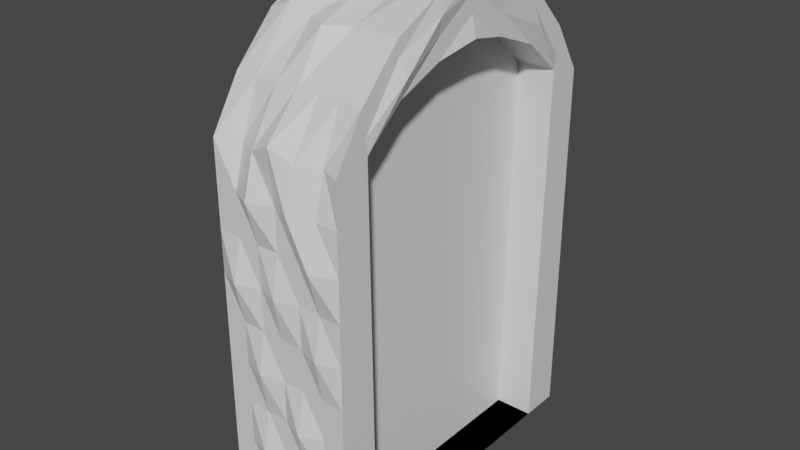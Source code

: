 # Source: Level_door.blend  (saved by Blender 2.83.19; exported with 4.5.12 LTS)
import bpy
from mathutils import Matrix  # noqa: F401  (used for matrix-valued properties, if any)

bpy.ops.wm.read_factory_settings(use_empty=True)
scene = bpy.context.scene
scene.name = 'Scene'

# ---- collections
col_collection = bpy.data.collections.new('Collection'); scene.collection.children.link(col_collection)

# ---- materials (node trees are filled in below, after node groups)
mat_material = bpy.data.materials.new('Material')
mat_material.alpha_threshold = 0.0
mat_material.use_transparent_shadow = False
mat_material.line_color = (0.0, 0.0, 0.0, 1.0)

# ---- material node trees
mat_material.use_nodes = True; mat_material.node_tree.nodes.clear()
_N = mat_material.node_tree.nodes; _L = mat_material.node_tree.links
n0 = _N.new('ShaderNodeOutputMaterial'); n0.name = 'Material Output'; n0.location = (300, 300)
n1 = _N.new('ShaderNodeBsdfPrincipled'); n1.name = 'Principled BSDF'; n1.location = (10, 300)
n1.distribution = 'GGX'
n1.subsurface_method = 'BURLEY'
n1.inputs[2].default_value = 0.4
n1.inputs[3].default_value = 1.45
n1.inputs[27].default_value = (0.0, 0.0, 0.0, 1.0)
n1.inputs[28].default_value = 1.0
_L.new(n1.outputs[0], n0.inputs[0])
n0.is_active_output = True

# ---- world
world_world = bpy.data.worlds.new('World'); scene.world = world_world
world_world.use_nodes = True; world_world.node_tree.nodes.clear()
_N = world_world.node_tree.nodes; _L = world_world.node_tree.links
n0 = _N.new('ShaderNodeOutputWorld'); n0.name = 'World Output'; n0.location = (300, 300)
n1 = _N.new('ShaderNodeBackground'); n1.name = 'Background'; n1.location = (10, 300)
n1.inputs[0].default_value = (0.05088, 0.05088, 0.05088, 1.0)
_L.new(n1.outputs[0], n0.inputs[0])
n0.is_active_output = True
world_world.color = (0.05088, 0.05088, 0.05088)
world_world.use_sun_shadow = False
world_world.sun_shadow_jitter_overblur = 0.0

# ---- meshes
me_cube = bpy.data.meshes.new('Cube')
me_cube.from_pydata([(0.4182, -1.327, 5.224), (0.4182, -0.6257, 5.5), (1.0, -2.453, 4.595), (1.0, -2.453, -1.0), (0.4182, 0.0, 5.636), (1.0, -1.327, 5.224), (-1.0, -2.453, 4.595), (-1.0, -2.453, -1.0), (1.0, -1.922, 4.717), (1.067, 0.0, 5.636), (-1.0, 0.0, -1.0), (-1.173, -0.3929, -1.0), (-1.0, -0.9462, -1.0), (1.0, -1.842, -1.0), (1.0, -0.6257, 5.5), (1.0, 0.0, 6.456), (1.0, -0.6551, 6.321), (1.0, -1.373, 5.968), (-1.0, -1.373, 5.968), (-1.0, -0.6551, 6.321), (-1.0, 0.0, 6.456), (1.0, -1.223, -1.0), (-1.0, -1.996, 5.323), (1.0, -0.9462, -1.0), (1.0, -0.3929, -1.0), (1.0, 0.0, -1.0), (1.0, -1.996, 5.323), (-1.0, -1.223, -1.0), (0.4182, -1.922, 4.717), (0.4182, -1.842, -1.0), (0.4182, -1.223, -1.0), (0.4182, -0.9462, -1.0), (0.4182, -0.3929, -1.0), (0.4182, 0.0, -1.0), (1.0, -1.359, 5.746), (1.105, -1.344, 5.498), (1.0, -1.974, 5.142), (1.0, -1.949, 4.94), (1.0, 0.0, 6.211), (1.0, 0.0, 5.937), (1.058, -0.6463, 6.076), (1.0, -0.6365, 5.802), (0.6667, -2.292, 4.595), (0.3333, -2.453, 4.595), (-2.794e-08, -2.524, 4.764), (-0.3333, -2.453, 4.595), (-0.6667, -2.265, 4.595), (-0.6667, -2.583, -1.0), (-0.3333, -2.644, -1.0), (2.98e-08, -2.593, -1.0), (0.3333, -2.453, -1.0), (0.6667, -2.453, -1.0), (-0.6667, -1.996, 5.323), (-0.3333, -1.996, 5.323), (2.98e-08, -1.996, 5.323), (0.3333, -1.996, 5.323), (0.6667, -1.996, 5.323), (-0.6667, 0.0, 6.456), (-0.3333, 0.0, 6.456), (2.98e-08, 0.0, 6.456), (0.3333, 0.0, 6.456), (0.6667, 0.0, 6.456), (-0.6667, -0.6551, 6.321), (-0.3333, -0.6551, 6.423), (2.98e-08, -0.6551, 6.321), (0.3333, -0.6551, 6.215), (0.6667, -0.6551, 6.321), (-0.6667, -1.373, 6.109), (-0.3333, -1.373, 5.968), (2.98e-08, -1.563, 5.968), (0.3333, -1.373, 5.968), (0.6667, -1.373, 5.968), (-1.0, -2.453, -0.3783), (-1.0, -2.453, 0.2433), (-1.0, -2.453, 0.865), (-1.0, -2.453, 1.487), (-1.0, -2.453, 2.108), (-1.0, -2.453, 2.73), (-1.0, -2.453, 3.352), (-1.0, -2.453, 3.973), (1.0, -2.453, 3.973), (1.0, -2.453, 3.352), (1.0, -2.453, 2.73), (1.0, -2.453, 2.108), (1.0, -2.453, 1.487), (1.0, -2.453, 0.865), (1.0, -2.453, 0.2433), (1.0, -2.453, -0.3783), (-1.285, -1.91, 4.621), (-1.0, -1.824, 3.918), (-1.356, -1.738, 3.215), (-1.0, -1.652, 2.513), (-1.0, -1.566, 1.81), (-1.209, -1.481, 1.108), (-1.0, -1.395, 0.4052), (-1.124, -1.309, -0.3796), (-1.0, -1.326, 5.194), (-1.0, -1.278, 4.42), (-1.0, -1.231, 3.645), (-1.0, -1.183, 2.871), (-1.0, -1.136, 2.097), (-1.0, -1.088, 1.323), (-1.0, -1.041, 0.5484), (-1.0, -0.9936, -0.2258), (-1.228, -0.626, 5.508), (-1.0, -0.5968, 4.694), (-1.298, -0.5677, 3.881), (-1.0, -0.5385, 3.067), (-1.247, -0.5094, 2.254), (-1.0, -0.4803, 1.44), (-1.198, -0.4511, 0.627), (-1.0, -0.422, -0.1865), (-1.0, 0.0, 5.627), (-1.0, 0.0, 4.799), (-1.0, 0.0, 3.97), (-1.0, 0.0, 3.142), (-1.0, 0.0, 2.314), (-1.0, 0.0, 1.485), (-1.0, 0.0, 0.6568), (-1.0, 0.0, -0.1716), (0.6667, -2.453, 3.973), (0.6667, -2.619, 3.352), (0.6667, -2.453, 2.73), (0.6667, -2.561, 2.108), (0.6667, -2.453, 1.487), (0.6667, -2.453, 0.865), (0.6667, -2.453, 0.2433), (0.6667, -2.576, -0.3783), (0.3333, -2.603, 3.973), (0.3333, -2.453, 3.352), (0.3333, -2.453, 2.73), (0.3333, -2.453, 2.108), (0.3333, -2.453, 1.487), (0.3333, -2.587, 0.865), (0.3333, -2.453, 0.2433), (0.3333, -2.453, -0.3783), (-2.318e-08, -2.453, 3.973), (-1.656e-08, -2.453, 3.352), (-9.934e-09, -2.567, 2.73), (-3.311e-09, -2.453, 2.108), (3.311e-09, -2.453, 1.487), (9.934e-09, -2.453, 0.865), (1.656e-08, -2.453, 0.2433), (2.318e-08, -2.453, -0.3783), (-0.3333, -2.622, 3.973), (-0.3333, -2.453, 3.352), (-0.3333, -2.453, 2.73), (-0.3333, -2.453, 2.108), (-0.3333, -2.563, 1.487), (-0.3333, -2.453, 0.865), (-0.3333, -2.565, 0.2433), (-0.3333, -2.453, -0.3783), (-0.6667, -2.453, 3.973), (-0.6667, -2.453, 3.352), (-0.6667, -2.591, 2.73), (-0.6667, -2.453, 2.108), (-0.6667, -2.453, 1.487), (-0.6667, -2.453, 0.865), (-0.6667, -2.453, 0.2433), (-0.6667, -2.453, -0.3783)], [], [(52, 22, 6, 46), (152, 46, 6, 79), (23, 24, 32, 31), (27, 21, 13, 3, 51, 50, 49, 48, 47, 7), (5, 8, 28, 0), (31, 0, 28, 30), (32, 1, 0, 31), (33, 4, 1, 32), (40, 38, 15, 16), (8, 13, 29, 28), (21, 23, 31, 30), (36, 34, 17, 26), (13, 8, 37, 36, 26, 2, 80, 81, 82, 83, 84, 85, 86, 87, 3), (34, 40, 16, 17), (10, 25, 24, 11), (11, 24, 23, 12), (88, 22, 18, 96), (96, 18, 19, 104), (104, 19, 20, 112), (30, 28, 29), (67, 18, 22, 52), (12, 23, 21, 27), (9, 14, 1, 4), (79, 6, 22, 88), (57, 20, 19, 62), (62, 19, 18, 67), (13, 21, 30, 29), (14, 5, 0, 1), (24, 25, 33, 32), (5, 14, 41, 35), (35, 41, 40, 34), (8, 5, 35, 37), (37, 35, 34, 36), (14, 9, 39, 41), (41, 39, 38, 40), (16, 66, 71, 17), (66, 65, 70, 71), (65, 64, 69, 70), (64, 63, 68, 69), (63, 62, 67, 68), (15, 61, 66, 16), (61, 60, 65, 66), (60, 59, 64, 65), (59, 58, 63, 64), (58, 57, 62, 63), (17, 71, 56, 26), (71, 70, 55, 56), (70, 69, 54, 55), (69, 68, 53, 54), (68, 67, 52, 53), (80, 2, 42, 120), (120, 42, 43, 128), (128, 43, 44, 136), (136, 44, 45, 144), (144, 45, 46, 152), (26, 56, 42, 2), (56, 55, 43, 42), (55, 54, 44, 43), (54, 53, 45, 44), (53, 52, 46, 45), (48, 151, 159, 47), (151, 150, 158, 159), (150, 149, 157, 158), (149, 148, 156, 157), (148, 147, 155, 156), (147, 146, 154, 155), (146, 145, 153, 154), (145, 144, 152, 153), (49, 143, 151, 48), (143, 142, 150, 151), (142, 141, 149, 150), (141, 140, 148, 149), (140, 139, 147, 148), (139, 138, 146, 147), (138, 137, 145, 146), (137, 136, 144, 145), (50, 135, 143, 49), (135, 134, 142, 143), (134, 133, 141, 142), (133, 132, 140, 141), (132, 131, 139, 140), (131, 130, 138, 139), (130, 129, 137, 138), (129, 128, 136, 137), (51, 127, 135, 50), (127, 126, 134, 135), (126, 125, 133, 134), (125, 124, 132, 133), (124, 123, 131, 132), (123, 122, 130, 131), (122, 121, 129, 130), (121, 120, 128, 129), (3, 87, 127, 51), (87, 86, 126, 127), (86, 85, 125, 126), (85, 84, 124, 125), (84, 83, 123, 124), (83, 82, 122, 123), (82, 81, 121, 122), (81, 80, 120, 121), (7, 72, 95, 27), (72, 73, 94, 95), (73, 74, 93, 94), (74, 75, 92, 93), (75, 76, 91, 92), (76, 77, 90, 91), (77, 78, 89, 90), (78, 79, 88, 89), (11, 111, 119, 10), (111, 110, 118, 119), (110, 109, 117, 118), (109, 108, 116, 117), (108, 107, 115, 116), (107, 106, 114, 115), (106, 105, 113, 114), (105, 104, 112, 113), (12, 103, 111, 11), (103, 102, 110, 111), (102, 101, 109, 110), (101, 100, 108, 109), (100, 99, 107, 108), (99, 98, 106, 107), (98, 97, 105, 106), (97, 96, 104, 105), (27, 95, 103, 12), (95, 94, 102, 103), (94, 93, 101, 102), (93, 92, 100, 101), (92, 91, 99, 100), (91, 90, 98, 99), (90, 89, 97, 98), (89, 88, 96, 97), (47, 159, 72, 7), (159, 158, 73, 72), (158, 157, 74, 73), (157, 156, 75, 74), (156, 155, 76, 75), (155, 154, 77, 76), (154, 153, 78, 77), (153, 152, 79, 78)])
_uv = me_cube.uv_layers.new(name='UVMap')
_uv.uv.foreach_set('vector', [0.8333, 0.7292, 0.875, 0.7292, 0.875, 0.75, 0.8333, 0.75, 0.5972, 0.9583, 0.625, 0.9583, 0.625, 1.0, 0.5972, 1.0, 0.375, 0.7083, 0.375, 0.6667, 0.375, 0.6667, 0.375, 0.7083, 0.125, 0.7292, 0.375, 0.7292, 0.375, 0.7397, 0.375, 0.75, 0.3333, 0.75, 0.2917, 0.75, 0.25, 0.75, 0.2083, 0.75, 0.1667, 0.75, 0.125, 0.75, 0.5983, 0.7083, 0.601, 0.7292, 0.601, 0.7292, 0.5983, 0.7083, 0.375, 0.7083, 0.5983, 0.7083, 0.601, 0.7292, 0.375, 0.7292, 0.375, 0.6667, 0.5969, 0.6667, 0.5983, 0.7083, 0.375, 0.7083, 0.375, 0.625, 0.5975, 0.625, 0.5969, 0.6667, 0.375, 0.6667, 0.6166, 0.6667, 0.6168, 0.625, 0.625, 0.625, 0.625, 0.6667, 0.601, 0.7292, 0.375, 0.7397, 0.375, 0.7397, 0.601, 0.7292, 0.375, 0.7292, 0.375, 0.7083, 0.375, 0.7083, 0.375, 0.7292, 0.6178, 0.7292, 0.617, 0.7083, 0.625, 0.7083, 0.625, 0.7292, 0.375, 0.7397, 0.601, 0.7292, 0.6098, 0.7292, 0.6178, 0.7292, 0.625, 0.7292, 0.625, 0.75, 0.5972, 0.75, 0.5694, 0.75, 0.5417, 0.75, 0.5139, 0.75, 0.4861, 0.75, 0.4583, 0.75, 0.4306, 0.75, 0.4028, 0.75, 0.375, 0.75, 0.617, 0.7083, 0.6166, 0.6667, 0.625, 0.6667, 0.625, 0.7083, 0.125, 0.625, 0.375, 0.625, 0.375, 0.6667, 0.125, 0.6667, 0.125, 0.6667, 0.375, 0.6667, 0.375, 0.7083, 0.125, 0.7083, 0.5972, 0.02083, 0.625, 0.02083, 0.625, 0.04167, 0.5972, 0.04167, 0.5972, 0.04167, 0.625, 0.04167, 0.625, 0.08333, 0.5972, 0.08333, 0.5972, 0.08333, 0.625, 0.08333, 0.625, 0.125, 0.5972, 0.125, 0.375, 0.7292, 0.601, 0.7292, 0.375, 0.7397, 0.8333, 0.7083, 0.875, 0.7083, 0.875, 0.7292, 0.8333, 0.7292, 0.125, 0.7083, 0.375, 0.7083, 0.375, 0.7292, 0.125, 0.7292, 0.5975, 0.625, 0.5969, 0.6667, 0.5969, 0.6667, 0.5975, 0.625, 0.5972, 0.0, 0.625, 0.0, 0.625, 0.02083, 0.5972, 0.02083, 0.8333, 0.625, 0.875, 0.625, 0.875, 0.6667, 0.8333, 0.6667, 0.8333, 0.6667, 0.875, 0.6667, 0.875, 0.7083, 0.8333, 0.7083, 0.375, 0.7397, 0.375, 0.7292, 0.375, 0.7292, 0.375, 0.7397, 0.5969, 0.6667, 0.5983, 0.7083, 0.5983, 0.7083, 0.5969, 0.6667, 0.375, 0.6667, 0.375, 0.625, 0.375, 0.625, 0.375, 0.6667, 0.5983, 0.7083, 0.5969, 0.6667, 0.6073, 0.6667, 0.6081, 0.7083, 0.6081, 0.7083, 0.6073, 0.6667, 0.6166, 0.6667, 0.617, 0.7083, 0.601, 0.7292, 0.5983, 0.7083, 0.6081, 0.7083, 0.6098, 0.7292, 0.6098, 0.7292, 0.6081, 0.7083, 0.617, 0.7083, 0.6178, 0.7292, 0.5969, 0.6667, 0.5975, 0.625, 0.6076, 0.625, 0.6073, 0.6667, 0.6073, 0.6667, 0.6076, 0.625, 0.6168, 0.625, 0.6166, 0.6667, 0.625, 0.6667, 0.6667, 0.6667, 0.6667, 0.7083, 0.625, 0.7083, 0.6667, 0.6667, 0.7083, 0.6667, 0.7083, 0.7083, 0.6667, 0.7083, 0.7083, 0.6667, 0.75, 0.6667, 0.75, 0.7083, 0.7083, 0.7083, 0.75, 0.6667, 0.7917, 0.6667, 0.7917, 0.7083, 0.75, 0.7083, 0.7917, 0.6667, 0.8333, 0.6667, 0.8333, 0.7083, 0.7917, 0.7083, 0.625, 0.625, 0.6667, 0.625, 0.6667, 0.6667, 0.625, 0.6667, 0.6667, 0.625, 0.7083, 0.625, 0.7083, 0.6667, 0.6667, 0.6667, 0.7083, 0.625, 0.75, 0.625, 0.75, 0.6667, 0.7083, 0.6667, 0.75, 0.625, 0.7917, 0.625, 0.7917, 0.6667, 0.75, 0.6667, 0.7917, 0.625, 0.8333, 0.625, 0.8333, 0.6667, 0.7917, 0.6667, 0.625, 0.7083, 0.6667, 0.7083, 0.6667, 0.7292, 0.625, 0.7292, 0.6667, 0.7083, 0.7083, 0.7083, 0.7083, 0.7292, 0.6667, 0.7292, 0.7083, 0.7083, 0.75, 0.7083, 0.75, 0.7292, 0.7083, 0.7292, 0.75, 0.7083, 0.7917, 0.7083, 0.7917, 0.7292, 0.75, 0.7292, 0.7917, 0.7083, 0.8333, 0.7083, 0.8333, 0.7292, 0.7917, 0.7292, 0.5972, 0.75, 0.625, 0.75, 0.625, 0.7917, 0.5972, 0.7917, 0.5972, 0.7917, 0.625, 0.7917, 0.625, 0.8333, 0.5972, 0.8333, 0.5972, 0.8333, 0.625, 0.8333, 0.625, 0.875, 0.5972, 0.875, 0.5972, 0.875, 0.625, 0.875, 0.625, 0.9167, 0.5972, 0.9167, 0.5972, 0.9167, 0.625, 0.9167, 0.625, 0.9583, 0.5972, 0.9583, 0.625, 0.7292, 0.6667, 0.7292, 0.6667, 0.75, 0.625, 0.75, 0.6667, 0.7292, 0.7083, 0.7292, 0.7083, 0.75, 0.6667, 0.75, 0.7083, 0.7292, 0.75, 0.7292, 0.75, 0.75, 0.7083, 0.75, 0.75, 0.7292, 0.7917, 0.7292, 0.7917, 0.75, 0.75, 0.75, 0.7917, 0.7292, 0.8333, 0.7292, 0.8333, 0.75, 0.7917, 0.75, 0.375, 0.9167, 0.4028, 0.9167, 0.4028, 0.9583, 0.375, 0.9583, 0.4028, 0.9167, 0.4306, 0.9167, 0.4306, 0.9583, 0.4028, 0.9583, 0.4306, 0.9167, 0.4583, 0.9167, 0.4583, 0.9583, 0.4306, 0.9583, 0.4583, 0.9167, 0.4861, 0.9167, 0.4861, 0.9583, 0.4583, 0.9583, 0.4861, 0.9167, 0.5139, 0.9167, 0.5139, 0.9583, 0.4861, 0.9583, 0.5139, 0.9167, 0.5417, 0.9167, 0.5417, 0.9583, 0.5139, 0.9583, 0.5417, 0.9167, 0.5694, 0.9167, 0.5694, 0.9583, 0.5417, 0.9583, 0.5694, 0.9167, 0.5972, 0.9167, 0.5972, 0.9583, 0.5694, 0.9583, 0.375, 0.875, 0.4028, 0.875, 0.4028, 0.9167, 0.375, 0.9167, 0.4028, 0.875, 0.4306, 0.875, 0.4306, 0.9167, 0.4028, 0.9167, 0.4306, 0.875, 0.4583, 0.875, 0.4583, 0.9167, 0.4306, 0.9167, 0.4583, 0.875, 0.4861, 0.875, 0.4861, 0.9167, 0.4583, 0.9167, 0.4861, 0.875, 0.5139, 0.875, 0.5139, 0.9167, 0.4861, 0.9167, 0.5139, 0.875, 0.5417, 0.875, 0.5417, 0.9167, 0.5139, 0.9167, 0.5417, 0.875, 0.5694, 0.875, 0.5694, 0.9167, 0.5417, 0.9167, 0.5694, 0.875, 0.5972, 0.875, 0.5972, 0.9167, 0.5694, 0.9167, 0.375, 0.8333, 0.4028, 0.8333, 0.4028, 0.875, 0.375, 0.875, 0.4028, 0.8333, 0.4306, 0.8333, 0.4306, 0.875, 0.4028, 0.875, 0.4306, 0.8333, 0.4583, 0.8333, 0.4583, 0.875, 0.4306, 0.875, 0.4583, 0.8333, 0.4861, 0.8333, 0.4861, 0.875, 0.4583, 0.875, 0.4861, 0.8333, 0.5139, 0.8333, 0.5139, 0.875, 0.4861, 0.875, 0.5139, 0.8333, 0.5417, 0.8333, 0.5417, 0.875, 0.5139, 0.875, 0.5417, 0.8333, 0.5694, 0.8333, 0.5694, 0.875, 0.5417, 0.875, 0.5694, 0.8333, 0.5972, 0.8333, 0.5972, 0.875, 0.5694, 0.875, 0.375, 0.7917, 0.4028, 0.7917, 0.4028, 0.8333, 0.375, 0.8333, 0.4028, 0.7917, 0.4306, 0.7917, 0.4306, 0.8333, 0.4028, 0.8333, 0.4306, 0.7917, 0.4583, 0.7917, 0.4583, 0.8333, 0.4306, 0.8333, 0.4583, 0.7917, 0.4861, 0.7917, 0.4861, 0.8333, 0.4583, 0.8333, 0.4861, 0.7917, 0.5139, 0.7917, 0.5139, 0.8333, 0.4861, 0.8333, 0.5139, 0.7917, 0.5417, 0.7917, 0.5417, 0.8333, 0.5139, 0.8333, 0.5417, 0.7917, 0.5694, 0.7917, 0.5694, 0.8333, 0.5417, 0.8333, 0.5694, 0.7917, 0.5972, 0.7917, 0.5972, 0.8333, 0.5694, 0.8333, 0.375, 0.75, 0.4028, 0.75, 0.4028, 0.7917, 0.375, 0.7917, 0.4028, 0.75, 0.4306, 0.75, 0.4306, 0.7917, 0.4028, 0.7917, 0.4306, 0.75, 0.4583, 0.75, 0.4583, 0.7917, 0.4306, 0.7917, 0.4583, 0.75, 0.4861, 0.75, 0.4861, 0.7917, 0.4583, 0.7917, 0.4861, 0.75, 0.5139, 0.75, 0.5139, 0.7917, 0.4861, 0.7917, 0.5139, 0.75, 0.5417, 0.75, 0.5417, 0.7917, 0.5139, 0.7917, 0.5417, 0.75, 0.5694, 0.75, 0.5694, 0.7917, 0.5417, 0.7917, 0.5694, 0.75, 0.5972, 0.75, 0.5972, 0.7917, 0.5694, 0.7917, 0.375, 0.0, 0.4028, 0.0, 0.4028, 0.02083, 0.375, 0.02083, 0.4028, 0.0, 0.4306, 0.0, 0.4306, 0.02083, 0.4028, 0.02083, 0.4306, 0.0, 0.4583, 0.0, 0.4583, 0.02083, 0.4306, 0.02083, 0.4583, 0.0, 0.4861, 0.0, 0.4861, 0.02083, 0.4583, 0.02083, 0.4861, 0.0, 0.5139, 0.0, 0.5139, 0.02083, 0.4861, 0.02083, 0.5139, 0.0, 0.5417, 0.0, 0.5417, 0.02083, 0.5139, 0.02083, 0.5417, 0.0, 0.5694, 0.0, 0.5694, 0.02083, 0.5417, 0.02083, 0.5694, 0.0, 0.5972, 0.0, 0.5972, 0.02083, 0.5694, 0.02083, 0.375, 0.08333, 0.4028, 0.08333, 0.4028, 0.125, 0.375, 0.125, 0.4028, 0.08333, 0.4306, 0.08333, 0.4306, 0.125, 0.4028, 0.125, 0.4306, 0.08333, 0.4583, 0.08333, 0.4583, 0.125, 0.4306, 0.125, 0.4583, 0.08333, 0.4861, 0.08333, 0.4861, 0.125, 0.4583, 0.125, 0.4861, 0.08333, 0.5139, 0.08333, 0.5139, 0.125, 0.4861, 0.125, 0.5139, 0.08333, 0.5417, 0.08333, 0.5417, 0.125, 0.5139, 0.125, 0.5417, 0.08333, 0.5694, 0.08333, 0.5694, 0.125, 0.5417, 0.125, 0.5694, 0.08333, 0.5972, 0.08333, 0.5972, 0.125, 0.5694, 0.125, 0.375, 0.04167, 0.4028, 0.04167, 0.4028, 0.08333, 0.375, 0.08333, 0.4028, 0.04167, 0.4306, 0.04167, 0.4306, 0.08333, 0.4028, 0.08333, 0.4306, 0.04167, 0.4583, 0.04167, 0.4583, 0.08333, 0.4306, 0.08333, 0.4583, 0.04167, 0.4861, 0.04167, 0.4861, 0.08333, 0.4583, 0.08333, 0.4861, 0.04167, 0.5139, 0.04167, 0.5139, 0.08333, 0.4861, 0.08333, 0.5139, 0.04167, 0.5417, 0.04167, 0.5417, 0.08333, 0.5139, 0.08333, 0.5417, 0.04167, 0.5694, 0.04167, 0.5694, 0.08333, 0.5417, 0.08333, 0.5694, 0.04167, 0.5972, 0.04167, 0.5972, 0.08333, 0.5694, 0.08333, 0.375, 0.02083, 0.4028, 0.02083, 0.4028, 0.04167, 0.375, 0.04167, 0.4028, 0.02083, 0.4306, 0.02083, 0.4306, 0.04167, 0.4028, 0.04167, 0.4306, 0.02083, 0.4583, 0.02083, 0.4583, 0.04167, 0.4306, 0.04167, 0.4583, 0.02083, 0.4861, 0.02083, 0.4861, 0.04167, 0.4583, 0.04167, 0.4861, 0.02083, 0.5139, 0.02083, 0.5139, 0.04167, 0.4861, 0.04167, 0.5139, 0.02083, 0.5417, 0.02083, 0.5417, 0.04167, 0.5139, 0.04167, 0.5417, 0.02083, 0.5694, 0.02083, 0.5694, 0.04167, 0.5417, 0.04167, 0.5694, 0.02083, 0.5972, 0.02083, 0.5972, 0.04167, 0.5694, 0.04167, 0.375, 0.9583, 0.4028, 0.9583, 0.4028, 1.0, 0.375, 1.0, 0.4028, 0.9583, 0.4306, 0.9583, 0.4306, 1.0, 0.4028, 1.0, 0.4306, 0.9583, 0.4583, 0.9583, 0.4583, 1.0, 0.4306, 1.0, 0.4583, 0.9583, 0.4861, 0.9583, 0.4861, 1.0, 0.4583, 1.0, 0.4861, 0.9583, 0.5139, 0.9583, 0.5139, 1.0, 0.4861, 1.0, 0.5139, 0.9583, 0.5417, 0.9583, 0.5417, 1.0, 0.5139, 1.0, 0.5417, 0.9583, 0.5694, 0.9583, 0.5694, 1.0, 0.5417, 1.0, 0.5694, 0.9583, 0.5972, 0.9583, 0.5972, 1.0, 0.5694, 1.0])
me_cube.materials.append(mat_material)
me_cube.use_remesh_preserve_volume = False
me_cube.use_remesh_preserve_attributes = False
me_cube.use_mirror_vertex_groups = False
me_cube.update()

# ---- objects
ob_cube = bpy.data.objects.new('Cube', me_cube)

# ---- transforms, parenting, visibility, modifiers, constraints
ob_cube.location = (0.0, 0.0, 0.0)
ob_cube.lock_rotations_4d = False
ob_cube.empty_display_type = 'ARROWS'
ob_cube.lineart.crease_threshold = 0.0
_m = ob_cube.modifiers.new('Mirror', 'MIRROR')
_m.use_axis = (False, True, False)
_m.use_clip = True

# ---- collection membership
col_collection.objects.link(ob_cube)

# ---- scene / render settings (as saved in the file)
scene.frame_start = 1; scene.frame_end = 250; scene.frame_set(1)
scene.render.engine = 'BLENDER_EEVEE_NEXT'
scene.cycles.use_denoising = False
scene.cycles.samples = 128
scene.cycles.sampling_pattern = 'TABULATED_SOBOL'
scene.cycles.use_adaptive_sampling = False
scene.cycles.use_light_tree = False
scene.view_settings.view_transform = 'Filmic'
bpy.context.view_layer.update()

# ---- added for rendering (the .blend has no active camera and no usable light): camera, sun
cam_auto = bpy.data.cameras.new('AutoCamera')
cam_auto.lens = 50.0
cam_auto.sensor_width = 36.0
cam_auto.clip_end = 1000.0
ob_auto_camera = bpy.data.objects.new('AutoCamera', cam_auto)
scene.collection.objects.link(ob_auto_camera)
ob_auto_camera.location = (8.63261, -10.5099, 9.73439)
ob_auto_camera.rotation_euler = (1.09748, -7.21219e-08, 0.694738)
scene.camera = ob_auto_camera
light_auto_sun = bpy.data.lights.new('AutoSun', 'SUN')
light_auto_sun.energy = 3.0
light_auto_sun.angle = 0.0523599
ob_auto_sun = bpy.data.objects.new('AutoSun', light_auto_sun)
scene.collection.objects.link(ob_auto_sun)
ob_auto_sun.rotation_euler = (0.872665, 0.174533, 0.523599)
bpy.context.view_layer.update()
